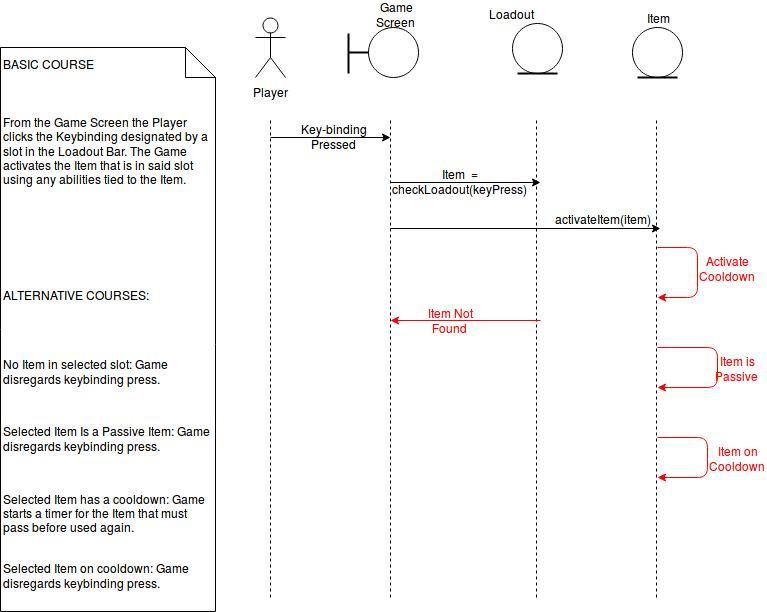

The diagram above was exported from draw.io. Its source (the exported page's mxGraphModel, read from the mxfile embedded in the PNG):
<mxGraphModel dx="2215" dy="871" grid="1" gridSize="10" guides="1" tooltips="1" connect="1" arrows="1" fold="1" page="1" pageScale="1" pageWidth="850" pageHeight="1100" math="0" shadow="0">
  <root>
    <mxCell id="0" />
    <mxCell id="1" parent="0" />
    <mxCell id="5c35441be45fb3f8-1" value="Player" style="shape=umlActor;verticalLabelPosition=bottom;labelBackgroundColor=#ffffff;verticalAlign=top;html=1;strokeColor=#000000;strokeWidth=1;fillColor=none;fontColor=#000000;" vertex="1" parent="1">
      <mxGeometry x="105" y="20" width="30" height="60" as="geometry" />
    </mxCell>
    <mxCell id="5c35441be45fb3f8-2" value="" style="endArrow=none;dashed=1;html=1;strokeColor=#000000;fontColor=#000000;" edge="1" parent="1">
      <mxGeometry width="50" height="50" relative="1" as="geometry">
        <mxPoint x="120" y="600" as="sourcePoint" />
        <mxPoint x="120" y="120" as="targetPoint" />
      </mxGeometry>
    </mxCell>
    <mxCell id="5c35441be45fb3f8-3" value="" style="ellipse;whiteSpace=wrap;html=1;strokeColor=#000000;strokeWidth=1;fillColor=#ffffff;" vertex="1" parent="1">
      <mxGeometry x="218" y="30" width="50" height="50" as="geometry" />
    </mxCell>
    <mxCell id="5c35441be45fb3f8-4" value="" style="line;strokeWidth=2;html=1;fillColor=#ffffff;" vertex="1" parent="1">
      <mxGeometry x="198" y="50" width="20" height="10" as="geometry" />
    </mxCell>
    <mxCell id="5c35441be45fb3f8-5" value="" style="line;strokeWidth=2;direction=south;html=1;fillColor=#ffffff;" vertex="1" parent="1">
      <mxGeometry x="193" y="36" width="10" height="40" as="geometry" />
    </mxCell>
    <mxCell id="5c35441be45fb3f8-6" value="Game Screen&lt;br&gt;" style="text;html=1;strokeColor=none;fillColor=none;align=center;verticalAlign=middle;whiteSpace=wrap;labelBackgroundColor=none;fontColor=#000000;" vertex="1" parent="1">
      <mxGeometry x="226" y="6" width="40" height="20" as="geometry" />
    </mxCell>
    <mxCell id="5c35441be45fb3f8-7" value="" style="endArrow=none;dashed=1;html=1;strokeColor=#000000;fontColor=#000000;" edge="1" parent="1">
      <mxGeometry x="240" y="120" width="50" height="50" as="geometry">
        <mxPoint x="240" y="600" as="sourcePoint" />
        <mxPoint x="240" y="120" as="targetPoint" />
      </mxGeometry>
    </mxCell>
    <mxCell id="5c35441be45fb3f8-8" value="" style="endArrow=classic;html=1;strokeColor=#000000;fontColor=#000000;" edge="1" parent="1">
      <mxGeometry width="50" height="50" relative="1" as="geometry">
        <mxPoint x="120" y="140" as="sourcePoint" />
        <mxPoint x="240" y="140" as="targetPoint" />
      </mxGeometry>
    </mxCell>
    <mxCell id="5c35441be45fb3f8-10" value="Key-binding Pressed&lt;br&gt;" style="text;html=1;strokeColor=none;fillColor=none;align=center;verticalAlign=middle;whiteSpace=wrap;labelBackgroundColor=none;fontColor=#000000;" vertex="1" parent="1">
      <mxGeometry x="163" y="128" width="40" height="20" as="geometry" />
    </mxCell>
    <mxCell id="5c35441be45fb3f8-11" value="" style="ellipse;whiteSpace=wrap;html=1;strokeColor=#000000;strokeWidth=1;fillColor=#ffffff;" vertex="1" parent="1">
      <mxGeometry x="362" y="26" width="50" height="50" as="geometry" />
    </mxCell>
    <mxCell id="5c35441be45fb3f8-12" value="" style="line;strokeWidth=2;direction=south;html=1;fillColor=#ffffff;rotation=90;" vertex="1" parent="1">
      <mxGeometry x="382" y="56" width="10" height="40" as="geometry" />
    </mxCell>
    <mxCell id="5c35441be45fb3f8-13" value="Loadout" style="text;html=1;strokeColor=none;fillColor=none;align=center;verticalAlign=middle;whiteSpace=wrap;labelBackgroundColor=none;fontColor=#000000;" vertex="1" parent="1">
      <mxGeometry x="340" y="6" width="40" height="20" as="geometry" />
    </mxCell>
    <mxCell id="5c35441be45fb3f8-14" value="" style="endArrow=none;dashed=1;html=1;strokeColor=#000000;fontColor=#000000;" edge="1" parent="1">
      <mxGeometry x="386" y="120" width="50" height="50" as="geometry">
        <mxPoint x="386" y="600" as="sourcePoint" />
        <mxPoint x="386" y="120" as="targetPoint" />
      </mxGeometry>
    </mxCell>
    <mxCell id="5c35441be45fb3f8-15" value="" style="endArrow=classic;html=1;strokeColor=#000000;fontColor=#000000;" edge="1" parent="1">
      <mxGeometry width="50" height="50" relative="1" as="geometry">
        <mxPoint x="240" y="185" as="sourcePoint" />
        <mxPoint x="390" y="185" as="targetPoint" />
      </mxGeometry>
    </mxCell>
    <mxCell id="5c35441be45fb3f8-17" value="Item&amp;nbsp; = checkLoadout(keyPress)&lt;br&gt;" style="text;html=1;strokeColor=none;fillColor=none;align=center;verticalAlign=middle;whiteSpace=wrap;labelBackgroundColor=none;fontColor=#000000;" vertex="1" parent="1">
      <mxGeometry x="290" y="173" width="40" height="20" as="geometry" />
    </mxCell>
    <mxCell id="5c35441be45fb3f8-18" value="" style="ellipse;whiteSpace=wrap;html=1;strokeColor=#000000;strokeWidth=1;fillColor=#ffffff;" vertex="1" parent="1">
      <mxGeometry x="482" y="30" width="50" height="50" as="geometry" />
    </mxCell>
    <mxCell id="5c35441be45fb3f8-19" value="" style="line;strokeWidth=2;direction=south;html=1;fillColor=#ffffff;rotation=90;" vertex="1" parent="1">
      <mxGeometry x="502" y="60" width="10" height="40" as="geometry" />
    </mxCell>
    <mxCell id="5c35441be45fb3f8-20" value="Item" style="text;html=1;strokeColor=none;fillColor=none;align=center;verticalAlign=middle;whiteSpace=wrap;labelBackgroundColor=none;fontColor=#000000;" vertex="1" parent="1">
      <mxGeometry x="487" y="10" width="40" height="20" as="geometry" />
    </mxCell>
    <mxCell id="5c35441be45fb3f8-21" value="" style="endArrow=none;dashed=1;html=1;strokeColor=#000000;fontColor=#000000;" edge="1" parent="1">
      <mxGeometry x="506" y="120" width="50" height="50" as="geometry">
        <mxPoint x="506" y="600" as="sourcePoint" />
        <mxPoint x="506" y="120" as="targetPoint" />
      </mxGeometry>
    </mxCell>
    <mxCell id="5c35441be45fb3f8-22" value="" style="endArrow=classic;html=1;strokeColor=#000000;fontColor=#000000;" edge="1" parent="1">
      <mxGeometry width="50" height="50" relative="1" as="geometry">
        <mxPoint x="240" y="231" as="sourcePoint" />
        <mxPoint x="510" y="231" as="targetPoint" />
      </mxGeometry>
    </mxCell>
    <mxCell id="5c35441be45fb3f8-24" value="activateItem(item)" style="text;html=1;strokeColor=none;fillColor=none;align=center;verticalAlign=middle;whiteSpace=wrap;labelBackgroundColor=none;fontColor=#000000;" vertex="1" parent="1">
      <mxGeometry x="432" y="211" width="40" height="20" as="geometry" />
    </mxCell>
    <mxCell id="5c35441be45fb3f8-28" value="" style="endArrow=classic;html=1;strokeColor=#FF0000;fontColor=#000000;" edge="1" parent="1">
      <mxGeometry width="50" height="50" relative="1" as="geometry">
        <mxPoint x="507" y="250" as="sourcePoint" />
        <mxPoint x="507" y="300" as="targetPoint" />
        <Array as="points">
          <mxPoint x="547" y="250" />
          <mxPoint x="547" y="300" />
        </Array>
      </mxGeometry>
    </mxCell>
    <mxCell id="5c35441be45fb3f8-29" value="Activate Cooldown&lt;br&gt;" style="text;html=1;strokeColor=none;fillColor=none;align=center;verticalAlign=middle;whiteSpace=wrap;labelBackgroundColor=none;fontColor=#FF0000;" vertex="1" parent="1">
      <mxGeometry x="557" y="260" width="40" height="20" as="geometry" />
    </mxCell>
    <mxCell id="5c35441be45fb3f8-32" value="" style="endArrow=classic;html=1;strokeColor=#FF0000;fontColor=#000000;" edge="1" parent="1">
      <mxGeometry width="50" height="50" relative="1" as="geometry">
        <mxPoint x="390" y="323" as="sourcePoint" />
        <mxPoint x="240" y="323" as="targetPoint" />
      </mxGeometry>
    </mxCell>
    <mxCell id="5c35441be45fb3f8-34" value="Item Not Found&lt;br&gt;" style="text;html=1;strokeColor=none;fillColor=none;align=center;verticalAlign=middle;whiteSpace=wrap;labelBackgroundColor=none;fontColor=#FF0000;" vertex="1" parent="1">
      <mxGeometry x="275" y="312" width="50" height="20" as="geometry" />
    </mxCell>
    <mxCell id="5c35441be45fb3f8-36" value="" style="endArrow=classic;html=1;strokeColor=#FF0000;fontColor=#FF0000;" edge="1" parent="1">
      <mxGeometry width="50" height="50" relative="1" as="geometry">
        <mxPoint x="507" y="350" as="sourcePoint" />
        <mxPoint x="507" y="390" as="targetPoint" />
        <Array as="points">
          <mxPoint x="567" y="350" />
          <mxPoint x="567" y="390" />
        </Array>
      </mxGeometry>
    </mxCell>
    <mxCell id="5c35441be45fb3f8-38" value="Item is Passive&lt;br&gt;" style="text;html=1;strokeColor=none;fillColor=none;align=center;verticalAlign=middle;whiteSpace=wrap;labelBackgroundColor=none;fontColor=#FF0000;" vertex="1" parent="1">
      <mxGeometry x="567" y="360" width="40" height="20" as="geometry" />
    </mxCell>
    <mxCell id="5c35441be45fb3f8-39" value="" style="endArrow=classic;html=1;strokeColor=#FF0000;fontColor=#FF0000;" edge="1" parent="1">
      <mxGeometry width="50" height="50" relative="1" as="geometry">
        <mxPoint x="507" y="440" as="sourcePoint" />
        <mxPoint x="507" y="480" as="targetPoint" />
        <Array as="points">
          <mxPoint x="557" y="440" />
          <mxPoint x="557" y="480" />
        </Array>
      </mxGeometry>
    </mxCell>
    <mxCell id="5c35441be45fb3f8-40" value="Item on Cooldown&lt;br&gt;" style="text;html=1;strokeColor=none;fillColor=none;align=center;verticalAlign=middle;whiteSpace=wrap;labelBackgroundColor=none;fontColor=#FF0000;" vertex="1" parent="1">
      <mxGeometry x="567" y="450" width="40" height="20" as="geometry" />
    </mxCell>
    <mxCell id="5c35441be45fb3f8-41" value="BASIC COURSE&lt;br&gt;&lt;br&gt;&lt;br&gt;&lt;br&gt;&lt;span id=&quot;docs-internal-guid-90a373e4-f2a5-ac1f-8364-40208f2f6fef&quot;&gt;From the &lt;/span&gt;&lt;span&gt;Game Screen&lt;/span&gt;&lt;span&gt; the &lt;/span&gt;&lt;span&gt;Player&lt;/span&gt;&lt;span&gt; clicks the Keybinding designated by a slot in the &lt;/span&gt;&lt;span&gt;Loadout Bar&lt;/span&gt;&lt;span&gt;. The &lt;/span&gt;&lt;span&gt;Game&lt;/span&gt;&lt;span&gt; activates the &lt;/span&gt;&lt;span&gt;Item&lt;/span&gt;&lt;span&gt; that is in said slot using any abilities tied to the &lt;/span&gt;&lt;span&gt;Item&lt;/span&gt;&lt;span&gt;.&lt;br&gt;&lt;br&gt;&lt;br&gt;&lt;br&gt;&lt;br&gt;&lt;br&gt;&lt;br&gt;&lt;br&gt;ALTERNATIVE COURSES:&lt;br&gt;&lt;br&gt;&lt;br&gt;&lt;/span&gt;&lt;br&gt;&lt;p dir=&quot;ltr&quot; id=&quot;docs-internal-guid-90a373e4-f2a6-2708-a04e-309782303493&quot;&gt;&lt;span&gt;No &lt;/span&gt;&lt;span&gt;Item&lt;/span&gt;&lt;span&gt; in selected slot: &lt;/span&gt;&lt;span&gt;Game&lt;/span&gt;&lt;span&gt; disregards keybinding press.&lt;/span&gt;&lt;/p&gt;&lt;br&gt;&lt;p dir=&quot;ltr&quot;&gt;&lt;span&gt;Selected &lt;/span&gt;&lt;span&gt;Item&lt;/span&gt;&lt;span&gt; Is a &lt;/span&gt;&lt;span&gt;Passive Item&lt;/span&gt;&lt;span&gt;: &lt;/span&gt;&lt;span&gt;Game&lt;/span&gt;&lt;span&gt; disregards keybinding press. &lt;/span&gt;&lt;/p&gt;&lt;br&gt;&lt;p dir=&quot;ltr&quot;&gt;&lt;span&gt;Selected &lt;/span&gt;&lt;span&gt;Item&lt;/span&gt;&lt;span&gt; has a cooldown: &lt;/span&gt;&lt;span&gt;Game&lt;/span&gt;&lt;span&gt; starts a timer for the &lt;/span&gt;&lt;span&gt;Item&lt;/span&gt;&lt;span&gt; that must pass before used again.&lt;/span&gt;&lt;/p&gt;&lt;br&gt;&lt;span&gt;Selected &lt;/span&gt;&lt;span&gt;Item&lt;/span&gt;&lt;span&gt; on cooldown: &lt;/span&gt;&lt;span&gt;Game&lt;/span&gt;&lt;span&gt; disregards keybinding press.&lt;/span&gt;&lt;span&gt;&lt;br&gt;&lt;br&gt;&lt;/span&gt;" style="shape=note;whiteSpace=wrap;html=1;labelBackgroundColor=none;strokeColor=#000000;strokeWidth=1;fillColor=none;fontColor=#000000;align=left;" vertex="1" parent="1">
      <mxGeometry x="-150" y="50" width="215" height="564" as="geometry" />
    </mxCell>
  </root>
</mxGraphModel>